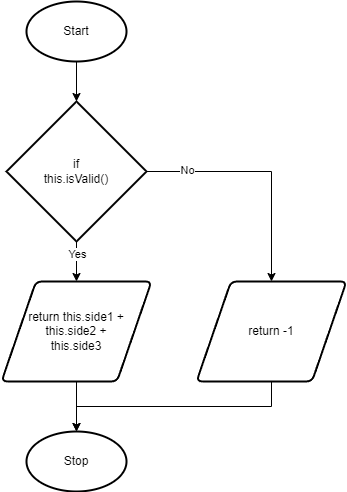

The diagram above was exported from draw.io. Its source (the exported page's mxGraphModel, read from the mxfile embedded in the PNG):
<mxGraphModel dx="690" dy="506" grid="1" gridSize="10" guides="1" tooltips="1" connect="1" arrows="1" fold="1" page="1" pageScale="1" pageWidth="827" pageHeight="1169" math="0" shadow="0">
  <root>
    <mxCell id="0" />
    <mxCell id="1" parent="0" />
    <mxCell id="4" style="edgeStyle=none;html=1;exitX=0.5;exitY=1;exitDx=0;exitDy=0;exitPerimeter=0;entryX=0.5;entryY=0;entryDx=0;entryDy=0;entryPerimeter=0;" parent="1" source="2" target="3" edge="1">
      <mxGeometry relative="1" as="geometry" />
    </mxCell>
    <mxCell id="2" value="Start" style="strokeWidth=2;html=1;shape=mxgraph.flowchart.start_1;whiteSpace=wrap;" parent="1" vertex="1">
      <mxGeometry x="120" y="40" width="100" height="60" as="geometry" />
    </mxCell>
    <mxCell id="6" style="edgeStyle=none;html=1;exitX=0.5;exitY=1;exitDx=0;exitDy=0;exitPerimeter=0;entryX=0.5;entryY=0;entryDx=0;entryDy=0;" parent="1" source="3" target="5" edge="1">
      <mxGeometry relative="1" as="geometry" />
    </mxCell>
    <mxCell id="13" value="Yes" style="edgeLabel;html=1;align=center;verticalAlign=middle;resizable=0;points=[];" parent="6" vertex="1" connectable="0">
      <mxGeometry x="-0.4221" relative="1" as="geometry">
        <mxPoint as="offset" />
      </mxGeometry>
    </mxCell>
    <mxCell id="8" style="edgeStyle=orthogonalEdgeStyle;html=1;exitX=1;exitY=0.5;exitDx=0;exitDy=0;exitPerimeter=0;entryX=0.5;entryY=0;entryDx=0;entryDy=0;rounded=0;" parent="1" source="3" target="7" edge="1">
      <mxGeometry relative="1" as="geometry" />
    </mxCell>
    <mxCell id="12" value="No" style="edgeLabel;html=1;align=center;verticalAlign=middle;resizable=0;points=[];" parent="8" vertex="1" connectable="0">
      <mxGeometry x="-0.656" y="2" relative="1" as="geometry">
        <mxPoint as="offset" />
      </mxGeometry>
    </mxCell>
    <mxCell id="3" value="if &lt;br&gt;this.isValid()" style="strokeWidth=2;html=1;shape=mxgraph.flowchart.decision;whiteSpace=wrap;" parent="1" vertex="1">
      <mxGeometry x="100" y="140" width="140" height="140" as="geometry" />
    </mxCell>
    <mxCell id="10" style="edgeStyle=orthogonalEdgeStyle;rounded=0;html=1;exitX=0.5;exitY=1;exitDx=0;exitDy=0;" parent="1" source="5" target="9" edge="1">
      <mxGeometry relative="1" as="geometry" />
    </mxCell>
    <mxCell id="5" value="return this.side1 + this.side2 + &lt;br&gt;this.side3" style="shape=parallelogram;html=1;strokeWidth=2;perimeter=parallelogramPerimeter;whiteSpace=wrap;rounded=1;arcSize=12;size=0.23;" parent="1" vertex="1">
      <mxGeometry x="95" y="320" width="150" height="100" as="geometry" />
    </mxCell>
    <mxCell id="11" style="edgeStyle=orthogonalEdgeStyle;rounded=0;html=1;exitX=0.5;exitY=1;exitDx=0;exitDy=0;" parent="1" source="7" edge="1">
      <mxGeometry relative="1" as="geometry">
        <mxPoint x="170" y="470" as="targetPoint" />
      </mxGeometry>
    </mxCell>
    <mxCell id="7" value="return -1" style="shape=parallelogram;html=1;strokeWidth=2;perimeter=parallelogramPerimeter;whiteSpace=wrap;rounded=1;arcSize=12;size=0.23;" parent="1" vertex="1">
      <mxGeometry x="290" y="320" width="150" height="100" as="geometry" />
    </mxCell>
    <mxCell id="9" value="Stop" style="strokeWidth=2;html=1;shape=mxgraph.flowchart.start_1;whiteSpace=wrap;" parent="1" vertex="1">
      <mxGeometry x="120" y="470" width="100" height="60" as="geometry" />
    </mxCell>
  </root>
</mxGraphModel>